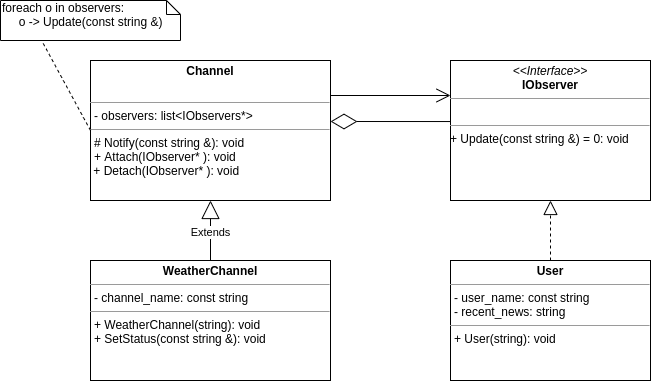

The diagram above was exported from draw.io. Its source (the exported page's mxGraphModel, read from the mxfile embedded in the PNG):
<mxGraphModel dx="1421" dy="754" grid="1" gridSize="10" guides="1" tooltips="1" connect="1" arrows="1" fold="1" page="1" pageScale="1" pageWidth="827" pageHeight="1169" math="0" shadow="0">
  <root>
    <mxCell id="0" />
    <mxCell id="1" parent="0" />
    <mxCell id="ijzRfChl-Dp-dPaLtOsK-2" value="&lt;p style=&quot;margin: 0px ; margin-top: 4px ; text-align: center&quot;&gt;&lt;b&gt;Channel&lt;/b&gt;&lt;/p&gt;&lt;p style=&quot;margin: 0px ; margin-top: 4px ; text-align: center&quot;&gt;&lt;b&gt;&lt;br&gt;&lt;/b&gt;&lt;/p&gt;&lt;hr size=&quot;1&quot;&gt;&lt;p style=&quot;margin: 0px ; margin-left: 4px&quot;&gt;- observers: list&amp;lt;IObservers*&amp;gt;&lt;/p&gt;&lt;hr size=&quot;1&quot;&gt;&lt;p style=&quot;margin: 0px ; margin-left: 4px&quot;&gt;# Notify(const string &amp;amp;): void&lt;/p&gt;&lt;p style=&quot;margin: 0px ; margin-left: 4px&quot;&gt;+ Attach(IObserver* ): void&lt;br&gt;&lt;/p&gt;&amp;nbsp;+ Detach(IObserver* ): void" style="verticalAlign=top;align=left;overflow=fill;fontSize=12;fontFamily=Helvetica;html=1;" parent="1" vertex="1">
      <mxGeometry x="120" y="80" width="240" height="140" as="geometry" />
    </mxCell>
    <mxCell id="ijzRfChl-Dp-dPaLtOsK-4" value="&lt;p style=&quot;margin: 0px ; margin-top: 4px ; text-align: center&quot;&gt;&lt;b&gt;User&lt;/b&gt;&lt;/p&gt;&lt;hr size=&quot;1&quot;&gt;&lt;p style=&quot;margin: 0px ; margin-left: 4px&quot;&gt;- user_name: const string&lt;/p&gt;&lt;p style=&quot;margin: 0px ; margin-left: 4px&quot;&gt;- recent_news: string&lt;/p&gt;&lt;hr size=&quot;1&quot;&gt;&lt;p style=&quot;margin: 0px ; margin-left: 4px&quot;&gt;+ User(string): void&lt;/p&gt;" style="verticalAlign=top;align=left;overflow=fill;fontSize=12;fontFamily=Helvetica;html=1;" parent="1" vertex="1">
      <mxGeometry x="480" y="280" width="200" height="120" as="geometry" />
    </mxCell>
    <mxCell id="ijzRfChl-Dp-dPaLtOsK-5" value="" style="endArrow=block;dashed=1;endFill=0;endSize=12;html=1;exitX=0.5;exitY=0;exitDx=0;exitDy=0;entryX=0.5;entryY=1;entryDx=0;entryDy=0;" parent="1" source="ijzRfChl-Dp-dPaLtOsK-4" target="ijzRfChl-Dp-dPaLtOsK-27" edge="1">
      <mxGeometry width="160" relative="1" as="geometry">
        <mxPoint x="510" y="240" as="sourcePoint" />
        <mxPoint x="560" y="160" as="targetPoint" />
      </mxGeometry>
    </mxCell>
    <mxCell id="ijzRfChl-Dp-dPaLtOsK-6" value="&lt;p style=&quot;margin: 0px ; margin-top: 4px ; text-align: center&quot;&gt;&lt;b&gt;WeatherChannel&lt;/b&gt;&lt;/p&gt;&lt;hr size=&quot;1&quot;&gt;&lt;p style=&quot;margin: 0px ; margin-left: 4px&quot;&gt;- channel_name: const string&lt;/p&gt;&lt;hr size=&quot;1&quot;&gt;&lt;p style=&quot;margin: 0px ; margin-left: 4px&quot;&gt;+&amp;nbsp;&lt;span style=&quot;text-align: center&quot;&gt;WeatherChannel&lt;/span&gt;(string): void&lt;span&gt;&lt;br&gt;&lt;/span&gt;&lt;/p&gt;&lt;p style=&quot;margin: 0px ; margin-left: 4px&quot;&gt;&lt;span&gt;+ SetStatus(const string &amp;amp;): void&lt;/span&gt;&lt;br&gt;&lt;/p&gt;&amp;nbsp;" style="verticalAlign=top;align=left;overflow=fill;fontSize=12;fontFamily=Helvetica;html=1;" parent="1" vertex="1">
      <mxGeometry x="120" y="280" width="240" height="120" as="geometry" />
    </mxCell>
    <mxCell id="ijzRfChl-Dp-dPaLtOsK-7" value="Extends" style="endArrow=block;endSize=16;endFill=0;html=1;entryX=0.5;entryY=1;entryDx=0;entryDy=0;exitX=0.5;exitY=0;exitDx=0;exitDy=0;" parent="1" source="ijzRfChl-Dp-dPaLtOsK-6" target="ijzRfChl-Dp-dPaLtOsK-2" edge="1">
      <mxGeometry width="160" relative="1" as="geometry">
        <mxPoint x="120" y="510" as="sourcePoint" />
        <mxPoint x="280" y="510" as="targetPoint" />
      </mxGeometry>
    </mxCell>
    <mxCell id="ijzRfChl-Dp-dPaLtOsK-10" value="" style="endArrow=diamondThin;endFill=0;endSize=24;html=1;exitX=0.002;exitY=0.436;exitDx=0;exitDy=0;exitPerimeter=0;" parent="1" source="ijzRfChl-Dp-dPaLtOsK-27" edge="1">
      <mxGeometry width="160" relative="1" as="geometry">
        <mxPoint x="260" y="107.5" as="sourcePoint" />
        <mxPoint x="360" y="141" as="targetPoint" />
      </mxGeometry>
    </mxCell>
    <mxCell id="ijzRfChl-Dp-dPaLtOsK-11" value="foreach o in observers:&lt;br&gt;&amp;nbsp; &amp;nbsp; &amp;nbsp;o -&amp;gt; Update(const string &amp;amp;)" style="shape=note;whiteSpace=wrap;html=1;size=14;verticalAlign=top;align=left;spacingTop=-6;" parent="1" vertex="1">
      <mxGeometry x="30" y="20" width="180" height="40" as="geometry" />
    </mxCell>
    <mxCell id="ijzRfChl-Dp-dPaLtOsK-13" value="" style="endArrow=none;dashed=1;html=1;entryX=0.237;entryY=1.071;entryDx=0;entryDy=0;entryPerimeter=0;exitX=0;exitY=0.5;exitDx=0;exitDy=0;" parent="1" source="ijzRfChl-Dp-dPaLtOsK-2" target="ijzRfChl-Dp-dPaLtOsK-11" edge="1">
      <mxGeometry width="50" height="50" relative="1" as="geometry">
        <mxPoint x="580" y="120" as="sourcePoint" />
        <mxPoint x="690" y="40" as="targetPoint" />
      </mxGeometry>
    </mxCell>
    <mxCell id="ijzRfChl-Dp-dPaLtOsK-27" value="&lt;p style=&quot;margin: 0px ; margin-top: 4px ; text-align: center&quot;&gt;&lt;i&gt;&amp;lt;&amp;lt;Interface&amp;gt;&amp;gt;&lt;/i&gt;&lt;br&gt;&lt;b&gt;IObserver&lt;/b&gt;&lt;br&gt;&lt;/p&gt;&lt;hr size=&quot;1&quot;&gt;&lt;p style=&quot;margin: 0px ; margin-left: 4px&quot;&gt;&lt;br&gt;&lt;/p&gt;&lt;hr size=&quot;1&quot;&gt;+ Update(const string &amp;amp;) = 0: void&lt;br&gt;&lt;p style=&quot;margin: 0px ; margin-left: 4px&quot;&gt;&lt;/p&gt;" style="verticalAlign=top;align=left;overflow=fill;fontSize=12;fontFamily=Helvetica;html=1;" parent="1" vertex="1">
      <mxGeometry x="480" y="80" width="200" height="140" as="geometry" />
    </mxCell>
    <mxCell id="ijzRfChl-Dp-dPaLtOsK-30" value="" style="endArrow=open;endFill=1;endSize=12;html=1;entryX=0;entryY=0.25;entryDx=0;entryDy=0;exitX=1;exitY=0.25;exitDx=0;exitDy=0;" parent="1" source="ijzRfChl-Dp-dPaLtOsK-2" target="ijzRfChl-Dp-dPaLtOsK-27" edge="1">
      <mxGeometry width="160" relative="1" as="geometry">
        <mxPoint x="364" y="158" as="sourcePoint" />
        <mxPoint x="450" y="510" as="targetPoint" />
        <Array as="points" />
      </mxGeometry>
    </mxCell>
  </root>
</mxGraphModel>